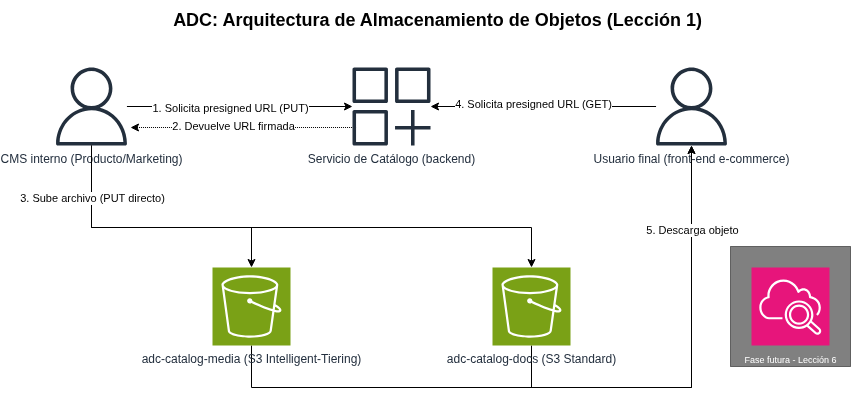

The diagram above was exported from draw.io. Its source (the exported page's mxGraphModel, read from the mxfile embedded in the PNG):
<mxGraphModel dx="801" dy="581" grid="1" gridSize="10" guides="1" tooltips="1" connect="1" arrows="1" fold="1" page="1" pageScale="1" pageWidth="850" pageHeight="1100" math="0" shadow="0">
  <root>
    <mxCell id="0" />
    <mxCell id="1" parent="0" />
    <mxCell id="12" style="edgeStyle=none;html=1;" edge="1" parent="1" source="2" target="8">
      <mxGeometry relative="1" as="geometry" />
    </mxCell>
    <mxCell id="13" value="&lt;span class=&quot;text-body text-secondary&quot;&gt;1. Solicita presigned URL (PUT)&lt;/span&gt;" style="edgeLabel;html=1;align=center;verticalAlign=middle;resizable=0;points=[];" vertex="1" connectable="0" parent="12">
      <mxGeometry x="-0.0869" y="-1" relative="1" as="geometry">
        <mxPoint as="offset" />
      </mxGeometry>
    </mxCell>
    <mxCell id="2" value="&lt;span class=&quot;text-body text-secondary&quot;&gt;CMS interno (Producto/Marketing)&lt;/span&gt;" style="sketch=0;outlineConnect=0;fontColor=#232F3E;gradientColor=none;fillColor=#232F3D;strokeColor=none;dashed=0;verticalLabelPosition=bottom;verticalAlign=top;align=center;html=1;fontSize=12;fontStyle=0;aspect=fixed;pointerEvents=1;shape=mxgraph.aws4.user;" vertex="1" parent="1">
      <mxGeometry x="80" y="80" width="78" height="78" as="geometry" />
    </mxCell>
    <mxCell id="21" style="edgeStyle=none;html=1;" edge="1" parent="1" source="4" target="8">
      <mxGeometry relative="1" as="geometry" />
    </mxCell>
    <mxCell id="22" value="&lt;span class=&quot;text-body text-secondary&quot;&gt;4. Solicita presigned URL (GET)&lt;/span&gt;" style="edgeLabel;html=1;align=center;verticalAlign=middle;resizable=0;points=[];" vertex="1" connectable="0" parent="21">
      <mxGeometry x="0.0917" y="-3" relative="1" as="geometry">
        <mxPoint as="offset" />
      </mxGeometry>
    </mxCell>
    <mxCell id="4" value="&lt;span class=&quot;text-body text-secondary&quot;&gt;Usuario final (front-end e-commerce)&lt;/span&gt;" style="sketch=0;outlineConnect=0;fontColor=#232F3E;gradientColor=none;fillColor=#232F3D;strokeColor=none;dashed=0;verticalLabelPosition=bottom;verticalAlign=top;align=center;html=1;fontSize=12;fontStyle=0;aspect=fixed;pointerEvents=1;shape=mxgraph.aws4.user;" vertex="1" parent="1">
      <mxGeometry x="680" y="80" width="78" height="78" as="geometry" />
    </mxCell>
    <mxCell id="16" style="edgeStyle=none;html=1;dashed=1;dashPattern=1 1;" edge="1" parent="1">
      <mxGeometry relative="1" as="geometry">
        <mxPoint x="383.55" y="140" as="sourcePoint" />
        <mxPoint x="158.0045454545455" y="140" as="targetPoint" />
      </mxGeometry>
    </mxCell>
    <mxCell id="17" value="&lt;span class=&quot;text-body text-secondary&quot;&gt;2. Devuelve URL firmada&lt;/span&gt;" style="edgeLabel;html=1;align=center;verticalAlign=middle;resizable=0;points=[];" vertex="1" connectable="0" parent="16">
      <mxGeometry x="0.093" y="-2" relative="1" as="geometry">
        <mxPoint as="offset" />
      </mxGeometry>
    </mxCell>
    <mxCell id="24" style="edgeStyle=orthogonalEdgeStyle;html=1;rounded=0;curved=0;" edge="1" parent="1" source="9" target="4">
      <mxGeometry relative="1" as="geometry">
        <Array as="points">
          <mxPoint x="559" y="400" />
          <mxPoint x="719" y="400" />
        </Array>
      </mxGeometry>
    </mxCell>
    <mxCell id="9" value="&lt;span class=&quot;text-body text-secondary&quot;&gt;adc-catalog-docs (S3 Standard)&lt;/span&gt;" style="sketch=0;points=[[0,0,0],[0.25,0,0],[0.5,0,0],[0.75,0,0],[1,0,0],[0,1,0],[0.25,1,0],[0.5,1,0],[0.75,1,0],[1,1,0],[0,0.25,0],[0,0.5,0],[0,0.75,0],[1,0.25,0],[1,0.5,0],[1,0.75,0]];outlineConnect=0;fontColor=#232F3E;fillColor=#7AA116;strokeColor=#ffffff;dashed=0;verticalLabelPosition=bottom;verticalAlign=top;align=center;html=1;fontSize=12;fontStyle=0;aspect=fixed;shape=mxgraph.aws4.resourceIcon;resIcon=mxgraph.aws4.s3;" vertex="1" parent="1">
      <mxGeometry x="520" y="280" width="78" height="78" as="geometry" />
    </mxCell>
    <mxCell id="23" style="edgeStyle=orthogonalEdgeStyle;html=1;rounded=0;curved=0;" edge="1" parent="1" source="10" target="4">
      <mxGeometry relative="1" as="geometry">
        <Array as="points">
          <mxPoint x="279" y="400" />
          <mxPoint x="719" y="400" />
        </Array>
      </mxGeometry>
    </mxCell>
    <mxCell id="25" value="&lt;span class=&quot;text-body text-secondary&quot;&gt;5. Descarga objeto&lt;/span&gt;" style="edgeLabel;html=1;align=center;verticalAlign=middle;resizable=0;points=[];" vertex="1" connectable="0" parent="23">
      <mxGeometry x="0.7679" relative="1" as="geometry">
        <mxPoint as="offset" />
      </mxGeometry>
    </mxCell>
    <mxCell id="10" value="&lt;span class=&quot;text-body text-secondary&quot;&gt;adc-catalog-media (S3 Intelligent-Tiering)&lt;/span&gt;" style="sketch=0;points=[[0,0,0],[0.25,0,0],[0.5,0,0],[0.75,0,0],[1,0,0],[0,1,0],[0.25,1,0],[0.5,1,0],[0.75,1,0],[1,1,0],[0,0.25,0],[0,0.5,0],[0,0.75,0],[1,0.25,0],[1,0.5,0],[1,0.75,0]];outlineConnect=0;fontColor=#232F3E;fillColor=#7AA116;strokeColor=#ffffff;dashed=0;verticalLabelPosition=bottom;verticalAlign=top;align=center;html=1;fontSize=12;fontStyle=0;aspect=fixed;shape=mxgraph.aws4.resourceIcon;resIcon=mxgraph.aws4.s3;" vertex="1" parent="1">
      <mxGeometry x="240" y="280" width="78" height="78" as="geometry" />
    </mxCell>
    <mxCell id="8" value="&lt;span class=&quot;text-body text-secondary&quot;&gt;Servicio de Catálogo (backend)&lt;/span&gt;" style="sketch=0;outlineConnect=0;fontColor=#232F3E;gradientColor=none;fillColor=#232F3D;strokeColor=none;dashed=0;verticalLabelPosition=bottom;verticalAlign=top;align=center;html=1;fontSize=12;fontStyle=0;aspect=fixed;pointerEvents=1;shape=mxgraph.aws4.generic_application;" vertex="1" parent="1">
      <mxGeometry x="380" y="80" width="78" height="78" as="geometry" />
    </mxCell>
    <mxCell id="26" value="" style="rounded=0;whiteSpace=wrap;html=1;dashed=1;dashPattern=1 1;strokeColor=#000000;fillColor=#808080;" vertex="1" parent="1">
      <mxGeometry x="758" y="259" width="120" height="120" as="geometry" />
    </mxCell>
    <mxCell id="27" value="&lt;span class=&quot;text-body text-secondary&quot;&gt;&lt;font style=&quot;color: rgb(255, 255, 255); font-size: 9px;&quot;&gt;Fase futura - Lección 6&lt;/font&gt;&lt;/span&gt;" style="sketch=0;points=[[0,0,0],[0.25,0,0],[0.5,0,0],[0.75,0,0],[1,0,0],[0,1,0],[0.25,1,0],[0.5,1,0],[0.75,1,0],[1,1,0],[0,0.25,0],[0,0.5,0],[0,0.75,0],[1,0.25,0],[1,0.5,0],[1,0.75,0]];points=[[0,0,0],[0.25,0,0],[0.5,0,0],[0.75,0,0],[1,0,0],[0,1,0],[0.25,1,0],[0.5,1,0],[0.75,1,0],[1,1,0],[0,0.25,0],[0,0.5,0],[0,0.75,0],[1,0.25,0],[1,0.5,0],[1,0.75,0]];outlineConnect=0;fontColor=#232F3E;fillColor=#E7157B;strokeColor=#ffffff;dashed=0;verticalLabelPosition=bottom;verticalAlign=top;align=center;html=1;fontSize=12;fontStyle=0;aspect=fixed;shape=mxgraph.aws4.resourceIcon;resIcon=mxgraph.aws4.cloudwatch_2;" vertex="1" parent="1">
      <mxGeometry x="779" y="280" width="78" height="78" as="geometry" />
    </mxCell>
    <mxCell id="28" value="&lt;span class=&quot;text-body text-secondary&quot;&gt;ADC: Arquitectura de Almacenamiento de Objetos (Lección 1)&lt;/span&gt;" style="text;html=1;align=center;verticalAlign=middle;resizable=0;points=[];autosize=1;strokeColor=none;fillColor=none;fontSize=18;fontStyle=1" vertex="1" parent="1">
      <mxGeometry x="205" y="13" width="520" height="40" as="geometry" />
    </mxCell>
    <mxCell id="29" style="edgeStyle=orthogonalEdgeStyle;html=1;entryX=0.5;entryY=0;entryDx=0;entryDy=0;entryPerimeter=0;rounded=0;curved=0;" edge="1" parent="1" source="2" target="10">
      <mxGeometry relative="1" as="geometry">
        <Array as="points">
          <mxPoint x="119" y="240" />
          <mxPoint x="279" y="240" />
        </Array>
      </mxGeometry>
    </mxCell>
    <mxCell id="30" style="edgeStyle=orthogonalEdgeStyle;html=1;entryX=0.5;entryY=0;entryDx=0;entryDy=0;entryPerimeter=0;rounded=0;curved=0;" edge="1" parent="1" source="2" target="9">
      <mxGeometry relative="1" as="geometry">
        <Array as="points">
          <mxPoint x="119" y="240" />
          <mxPoint x="559" y="240" />
        </Array>
      </mxGeometry>
    </mxCell>
    <mxCell id="31" value="&lt;span class=&quot;text-body text-secondary&quot;&gt;3. Sube archivo (PUT directo)&lt;/span&gt;" style="edgeLabel;html=1;align=center;verticalAlign=middle;resizable=0;points=[];" vertex="1" connectable="0" parent="30">
      <mxGeometry x="-0.6065" y="-3" relative="1" as="geometry">
        <mxPoint x="-28" y="-33" as="offset" />
      </mxGeometry>
    </mxCell>
  </root>
</mxGraphModel>